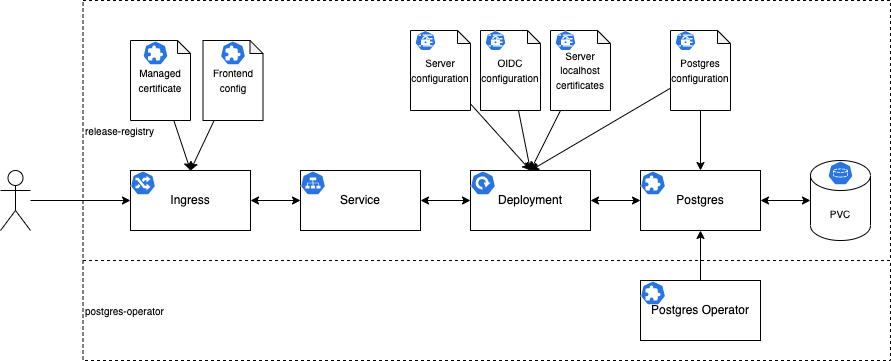

The diagram above was exported from draw.io. Its source (the exported page's mxGraphModel, read from the mxfile embedded in the PNG):
<mxGraphModel dx="1853" dy="743" grid="1" gridSize="10" guides="1" tooltips="1" connect="1" arrows="1" fold="1" page="1" pageScale="1" pageWidth="827" pageHeight="1169" math="0" shadow="0">
  <root>
    <mxCell id="0" />
    <mxCell id="1" parent="0" />
    <mxCell id="VQix-owB5lH4_ZpII7_T-47" value="release-registry" style="rounded=0;whiteSpace=wrap;html=1;fontSize=10;fillColor=none;dashed=1;align=left;" parent="1" vertex="1">
      <mxGeometry x="32.5" y="170" width="807.5" height="260" as="geometry" />
    </mxCell>
    <mxCell id="VQix-owB5lH4_ZpII7_T-52" style="edgeStyle=none;rounded=0;orthogonalLoop=1;jettySize=auto;html=1;entryX=0.5;entryY=0;entryDx=0;entryDy=0;fontSize=10;startArrow=none;startFill=0;" parent="1" source="VQix-owB5lH4_ZpII7_T-51" target="VQix-owB5lH4_ZpII7_T-11" edge="1">
      <mxGeometry relative="1" as="geometry" />
    </mxCell>
    <mxCell id="VQix-owB5lH4_ZpII7_T-51" value="&lt;font style=&quot;font-size: 10px;&quot;&gt;Managed certificate&lt;/font&gt;" style="shape=note;whiteSpace=wrap;html=1;backgroundOutline=1;darkOpacity=0.05;size=13;" parent="1" vertex="1">
      <mxGeometry x="80" y="210" width="60" height="80" as="geometry" />
    </mxCell>
    <mxCell id="VQix-owB5lH4_ZpII7_T-48" value="postgres-operator" style="rounded=0;whiteSpace=wrap;html=1;fontSize=10;fillColor=none;dashed=1;align=left;" parent="1" vertex="1">
      <mxGeometry x="32.5" y="430" width="807.5" height="100" as="geometry" />
    </mxCell>
    <mxCell id="VQix-owB5lH4_ZpII7_T-37" value="PVC" style="shape=cylinder3;whiteSpace=wrap;html=1;boundedLbl=1;backgroundOutline=1;size=15;fontSize=10;" parent="1" vertex="1">
      <mxGeometry x="760" y="330" width="60" height="80" as="geometry" />
    </mxCell>
    <mxCell id="VQix-owB5lH4_ZpII7_T-15" style="edgeStyle=orthogonalEdgeStyle;rounded=0;orthogonalLoop=1;jettySize=auto;html=1;startArrow=classic;startFill=1;" parent="1" source="VQix-owB5lH4_ZpII7_T-11" target="VQix-owB5lH4_ZpII7_T-12" edge="1">
      <mxGeometry relative="1" as="geometry" />
    </mxCell>
    <mxCell id="VQix-owB5lH4_ZpII7_T-11" value="Ingress" style="rounded=0;whiteSpace=wrap;html=1;align=center;" parent="1" vertex="1">
      <mxGeometry x="80" y="340" width="120" height="60" as="geometry" />
    </mxCell>
    <mxCell id="VQix-owB5lH4_ZpII7_T-16" style="edgeStyle=orthogonalEdgeStyle;rounded=0;orthogonalLoop=1;jettySize=auto;html=1;startArrow=classic;startFill=1;" parent="1" source="VQix-owB5lH4_ZpII7_T-12" target="VQix-owB5lH4_ZpII7_T-13" edge="1">
      <mxGeometry relative="1" as="geometry" />
    </mxCell>
    <mxCell id="VQix-owB5lH4_ZpII7_T-12" value="Service" style="rounded=0;whiteSpace=wrap;html=1;" parent="1" vertex="1">
      <mxGeometry x="250" y="340" width="120" height="60" as="geometry" />
    </mxCell>
    <mxCell id="VQix-owB5lH4_ZpII7_T-32" style="edgeStyle=none;rounded=0;orthogonalLoop=1;jettySize=auto;html=1;fontSize=10;startArrow=classic;startFill=1;" parent="1" source="VQix-owB5lH4_ZpII7_T-13" target="VQix-owB5lH4_ZpII7_T-30" edge="1">
      <mxGeometry relative="1" as="geometry" />
    </mxCell>
    <mxCell id="VQix-owB5lH4_ZpII7_T-13" value="Deployment" style="rounded=0;whiteSpace=wrap;html=1;" parent="1" vertex="1">
      <mxGeometry x="420" y="340" width="120" height="60" as="geometry" />
    </mxCell>
    <mxCell id="VQix-owB5lH4_ZpII7_T-27" style="edgeStyle=none;rounded=0;orthogonalLoop=1;jettySize=auto;html=1;fontSize=10;startArrow=none;startFill=0;entryX=0.5;entryY=0;entryDx=0;entryDy=0;" parent="1" source="VQix-owB5lH4_ZpII7_T-17" target="VQix-owB5lH4_ZpII7_T-13" edge="1">
      <mxGeometry relative="1" as="geometry" />
    </mxCell>
    <mxCell id="VQix-owB5lH4_ZpII7_T-17" value="&lt;font style=&quot;font-size: 10px;&quot;&gt;OIDC configuration&lt;/font&gt;" style="shape=note;whiteSpace=wrap;html=1;backgroundOutline=1;darkOpacity=0.05;size=13;" parent="1" vertex="1">
      <mxGeometry x="430" y="200" width="60" height="80" as="geometry" />
    </mxCell>
    <mxCell id="VQix-owB5lH4_ZpII7_T-26" style="rounded=0;orthogonalLoop=1;jettySize=auto;html=1;fontSize=10;startArrow=none;startFill=0;entryX=0.5;entryY=0;entryDx=0;entryDy=0;" parent="1" source="VQix-owB5lH4_ZpII7_T-18" target="VQix-owB5lH4_ZpII7_T-13" edge="1">
      <mxGeometry relative="1" as="geometry" />
    </mxCell>
    <mxCell id="VQix-owB5lH4_ZpII7_T-18" value="&lt;font style=&quot;font-size: 10px;&quot;&gt;Server configuration&lt;/font&gt;" style="shape=note;whiteSpace=wrap;html=1;backgroundOutline=1;darkOpacity=0.05;size=13;" parent="1" vertex="1">
      <mxGeometry x="360" y="200" width="60" height="80" as="geometry" />
    </mxCell>
    <mxCell id="VQix-owB5lH4_ZpII7_T-28" style="edgeStyle=none;rounded=0;orthogonalLoop=1;jettySize=auto;html=1;entryX=0.5;entryY=0;entryDx=0;entryDy=0;fontSize=10;startArrow=none;startFill=0;" parent="1" source="VQix-owB5lH4_ZpII7_T-19" target="VQix-owB5lH4_ZpII7_T-13" edge="1">
      <mxGeometry relative="1" as="geometry" />
    </mxCell>
    <mxCell id="VQix-owB5lH4_ZpII7_T-19" value="&lt;font style=&quot;font-size: 10px;&quot;&gt;Server localhost certificates&lt;/font&gt;" style="shape=note;whiteSpace=wrap;html=1;backgroundOutline=1;darkOpacity=0.05;size=13;" parent="1" vertex="1">
      <mxGeometry x="500" y="200" width="60" height="80" as="geometry" />
    </mxCell>
    <mxCell id="VQix-owB5lH4_ZpII7_T-21" value="" style="sketch=0;html=1;dashed=0;whitespace=wrap;fillColor=#2875E2;strokeColor=#ffffff;points=[[0.005,0.63,0],[0.1,0.2,0],[0.9,0.2,0],[0.5,0,0],[0.995,0.63,0],[0.72,0.99,0],[0.5,1,0],[0.28,0.99,0]];verticalLabelPosition=bottom;align=center;verticalAlign=top;shape=mxgraph.kubernetes.icon;prIcon=ing;fontSize=10;" parent="1" vertex="1">
      <mxGeometry x="80" y="340" width="25" height="25" as="geometry" />
    </mxCell>
    <mxCell id="VQix-owB5lH4_ZpII7_T-22" value="" style="sketch=0;html=1;dashed=0;whitespace=wrap;fillColor=#2875E2;strokeColor=#ffffff;points=[[0.005,0.63,0],[0.1,0.2,0],[0.9,0.2,0],[0.5,0,0],[0.995,0.63,0],[0.72,0.99,0],[0.5,1,0],[0.28,0.99,0]];verticalLabelPosition=bottom;align=center;verticalAlign=top;shape=mxgraph.kubernetes.icon;prIcon=svc;fontSize=10;aspect=fixed;" parent="1" vertex="1">
      <mxGeometry x="250" y="340" width="25" height="25" as="geometry" />
    </mxCell>
    <mxCell id="VQix-owB5lH4_ZpII7_T-23" value="" style="sketch=0;html=1;dashed=0;whitespace=wrap;fillColor=#2875E2;strokeColor=#ffffff;points=[[0.005,0.63,0],[0.1,0.2,0],[0.9,0.2,0],[0.5,0,0],[0.995,0.63,0],[0.72,0.99,0],[0.5,1,0],[0.28,0.99,0]];verticalLabelPosition=bottom;align=center;verticalAlign=top;shape=mxgraph.kubernetes.icon;prIcon=secret;fontSize=10;" parent="1" vertex="1">
      <mxGeometry x="360" y="200" width="30" height="20" as="geometry" />
    </mxCell>
    <mxCell id="VQix-owB5lH4_ZpII7_T-24" value="" style="sketch=0;html=1;dashed=0;whitespace=wrap;fillColor=#2875E2;strokeColor=#ffffff;points=[[0.005,0.63,0],[0.1,0.2,0],[0.9,0.2,0],[0.5,0,0],[0.995,0.63,0],[0.72,0.99,0],[0.5,1,0],[0.28,0.99,0]];verticalLabelPosition=bottom;align=center;verticalAlign=top;shape=mxgraph.kubernetes.icon;prIcon=secret;fontSize=10;" parent="1" vertex="1">
      <mxGeometry x="430" y="200" width="30" height="20" as="geometry" />
    </mxCell>
    <mxCell id="VQix-owB5lH4_ZpII7_T-25" value="" style="sketch=0;html=1;dashed=0;whitespace=wrap;fillColor=#2875E2;strokeColor=#ffffff;points=[[0.005,0.63,0],[0.1,0.2,0],[0.9,0.2,0],[0.5,0,0],[0.995,0.63,0],[0.72,0.99,0],[0.5,1,0],[0.28,0.99,0]];verticalLabelPosition=bottom;align=center;verticalAlign=top;shape=mxgraph.kubernetes.icon;prIcon=secret;fontSize=10;" parent="1" vertex="1">
      <mxGeometry x="500" y="200" width="30" height="20" as="geometry" />
    </mxCell>
    <mxCell id="VQix-owB5lH4_ZpII7_T-29" value="" style="sketch=0;html=1;dashed=0;whitespace=wrap;fillColor=#2875E2;strokeColor=#ffffff;points=[[0.005,0.63,0],[0.1,0.2,0],[0.9,0.2,0],[0.5,0,0],[0.995,0.63,0],[0.72,0.99,0],[0.5,1,0],[0.28,0.99,0]];verticalLabelPosition=bottom;align=center;verticalAlign=top;shape=mxgraph.kubernetes.icon;prIcon=deploy;fontSize=10;aspect=fixed;" parent="1" vertex="1">
      <mxGeometry x="420" y="340" width="25" height="25" as="geometry" />
    </mxCell>
    <mxCell id="VQix-owB5lH4_ZpII7_T-38" style="edgeStyle=none;rounded=0;orthogonalLoop=1;jettySize=auto;html=1;fontSize=10;startArrow=classic;startFill=1;" parent="1" source="VQix-owB5lH4_ZpII7_T-30" target="VQix-owB5lH4_ZpII7_T-37" edge="1">
      <mxGeometry relative="1" as="geometry" />
    </mxCell>
    <mxCell id="VQix-owB5lH4_ZpII7_T-30" value="Postgres" style="rounded=0;whiteSpace=wrap;html=1;" parent="1" vertex="1">
      <mxGeometry x="590" y="340" width="120" height="60" as="geometry" />
    </mxCell>
    <mxCell id="VQix-owB5lH4_ZpII7_T-33" style="edgeStyle=none;rounded=0;orthogonalLoop=1;jettySize=auto;html=1;fontSize=10;startArrow=classic;startFill=1;" parent="1" source="VQix-owB5lH4_ZpII7_T-2" target="VQix-owB5lH4_ZpII7_T-30" edge="1">
      <mxGeometry relative="1" as="geometry" />
    </mxCell>
    <mxCell id="VQix-owB5lH4_ZpII7_T-2" value="" style="sketch=0;html=1;dashed=0;whitespace=wrap;fillColor=#2875E2;strokeColor=#ffffff;points=[[0.005,0.63,0],[0.1,0.2,0],[0.9,0.2,0],[0.5,0,0],[0.995,0.63,0],[0.72,0.99,0],[0.5,1,0],[0.28,0.99,0]];verticalLabelPosition=bottom;align=center;verticalAlign=top;shape=mxgraph.kubernetes.icon;prIcon=crd;aspect=fixed;" parent="1" vertex="1">
      <mxGeometry x="590" y="340" width="25" height="25" as="geometry" />
    </mxCell>
    <mxCell id="VQix-owB5lH4_ZpII7_T-4" value="" style="sketch=0;html=1;dashed=0;whitespace=wrap;fillColor=#2875E2;strokeColor=#ffffff;points=[[0.005,0.63,0],[0.1,0.2,0],[0.9,0.2,0],[0.5,0,0],[0.995,0.63,0],[0.72,0.99,0],[0.5,1,0],[0.28,0.99,0]];verticalLabelPosition=bottom;align=center;verticalAlign=top;shape=mxgraph.kubernetes.icon;prIcon=pvc" parent="1" vertex="1">
      <mxGeometry x="777.5" y="330" width="25" height="25" as="geometry" />
    </mxCell>
    <mxCell id="VQix-owB5lH4_ZpII7_T-41" style="edgeStyle=none;rounded=0;orthogonalLoop=1;jettySize=auto;html=1;fontSize=10;startArrow=none;startFill=0;" parent="1" source="VQix-owB5lH4_ZpII7_T-39" target="VQix-owB5lH4_ZpII7_T-30" edge="1">
      <mxGeometry relative="1" as="geometry" />
    </mxCell>
    <mxCell id="VQix-owB5lH4_ZpII7_T-39" value="Postgres Operator" style="rounded=0;whiteSpace=wrap;html=1;" parent="1" vertex="1">
      <mxGeometry x="590" y="450" width="120" height="60" as="geometry" />
    </mxCell>
    <mxCell id="VQix-owB5lH4_ZpII7_T-40" value="" style="sketch=0;html=1;dashed=0;whitespace=wrap;fillColor=#2875E2;strokeColor=#ffffff;points=[[0.005,0.63,0],[0.1,0.2,0],[0.9,0.2,0],[0.5,0,0],[0.995,0.63,0],[0.72,0.99,0],[0.5,1,0],[0.28,0.99,0]];verticalLabelPosition=bottom;align=center;verticalAlign=top;shape=mxgraph.kubernetes.icon;prIcon=crd;aspect=fixed;" parent="1" vertex="1">
      <mxGeometry x="590" y="450" width="25" height="25" as="geometry" />
    </mxCell>
    <mxCell id="VQix-owB5lH4_ZpII7_T-45" style="edgeStyle=none;rounded=0;orthogonalLoop=1;jettySize=auto;html=1;fontSize=10;startArrow=none;startFill=0;" parent="1" source="VQix-owB5lH4_ZpII7_T-43" target="VQix-owB5lH4_ZpII7_T-30" edge="1">
      <mxGeometry relative="1" as="geometry" />
    </mxCell>
    <mxCell id="VQix-owB5lH4_ZpII7_T-46" style="edgeStyle=none;rounded=0;orthogonalLoop=1;jettySize=auto;html=1;entryX=0.5;entryY=0;entryDx=0;entryDy=0;fontSize=10;startArrow=none;startFill=0;" parent="1" source="VQix-owB5lH4_ZpII7_T-43" target="VQix-owB5lH4_ZpII7_T-13" edge="1">
      <mxGeometry relative="1" as="geometry" />
    </mxCell>
    <mxCell id="VQix-owB5lH4_ZpII7_T-43" value="&lt;font style=&quot;font-size: 10px;&quot;&gt;Postgres configuration&lt;/font&gt;" style="shape=note;whiteSpace=wrap;html=1;backgroundOutline=1;darkOpacity=0.05;size=13;" parent="1" vertex="1">
      <mxGeometry x="620" y="200" width="60" height="80" as="geometry" />
    </mxCell>
    <mxCell id="VQix-owB5lH4_ZpII7_T-44" value="" style="sketch=0;html=1;dashed=0;whitespace=wrap;fillColor=#2875E2;strokeColor=#ffffff;points=[[0.005,0.63,0],[0.1,0.2,0],[0.9,0.2,0],[0.5,0,0],[0.995,0.63,0],[0.72,0.99,0],[0.5,1,0],[0.28,0.99,0]];verticalLabelPosition=bottom;align=center;verticalAlign=top;shape=mxgraph.kubernetes.icon;prIcon=secret;fontSize=10;" parent="1" vertex="1">
      <mxGeometry x="620" y="200" width="30" height="20" as="geometry" />
    </mxCell>
    <mxCell id="VQix-owB5lH4_ZpII7_T-50" value="" style="sketch=0;html=1;dashed=0;whitespace=wrap;fillColor=#2875E2;strokeColor=#ffffff;points=[[0.005,0.63,0],[0.1,0.2,0],[0.9,0.2,0],[0.5,0,0],[0.995,0.63,0],[0.72,0.99,0],[0.5,1,0],[0.28,0.99,0]];verticalLabelPosition=bottom;align=center;verticalAlign=top;shape=mxgraph.kubernetes.icon;prIcon=crd;aspect=fixed;" parent="1" vertex="1">
      <mxGeometry x="92.5" y="210" width="25" height="25" as="geometry" />
    </mxCell>
    <mxCell id="VQix-owB5lH4_ZpII7_T-56" style="edgeStyle=none;rounded=0;orthogonalLoop=1;jettySize=auto;html=1;entryX=0.5;entryY=0;entryDx=0;entryDy=0;fontSize=10;startArrow=none;startFill=0;" parent="1" source="VQix-owB5lH4_ZpII7_T-54" target="VQix-owB5lH4_ZpII7_T-11" edge="1">
      <mxGeometry relative="1" as="geometry" />
    </mxCell>
    <mxCell id="VQix-owB5lH4_ZpII7_T-54" value="&lt;font style=&quot;font-size: 10px;&quot;&gt;Frontend config&lt;/font&gt;" style="shape=note;whiteSpace=wrap;html=1;backgroundOutline=1;darkOpacity=0.05;size=13;" parent="1" vertex="1">
      <mxGeometry x="152.5" y="210" width="60" height="80" as="geometry" />
    </mxCell>
    <mxCell id="VQix-owB5lH4_ZpII7_T-55" value="" style="sketch=0;html=1;dashed=0;whitespace=wrap;fillColor=#2875E2;strokeColor=#ffffff;points=[[0.005,0.63,0],[0.1,0.2,0],[0.9,0.2,0],[0.5,0,0],[0.995,0.63,0],[0.72,0.99,0],[0.5,1,0],[0.28,0.99,0]];verticalLabelPosition=bottom;align=center;verticalAlign=top;shape=mxgraph.kubernetes.icon;prIcon=crd;aspect=fixed;" parent="1" vertex="1">
      <mxGeometry x="170" y="210" width="25" height="25" as="geometry" />
    </mxCell>
    <mxCell id="VQix-owB5lH4_ZpII7_T-58" style="edgeStyle=none;rounded=0;orthogonalLoop=1;jettySize=auto;html=1;fontSize=10;startArrow=none;startFill=0;" parent="1" source="VQix-owB5lH4_ZpII7_T-57" target="VQix-owB5lH4_ZpII7_T-11" edge="1">
      <mxGeometry relative="1" as="geometry" />
    </mxCell>
    <mxCell id="VQix-owB5lH4_ZpII7_T-57" value="" style="shape=umlActor;verticalLabelPosition=bottom;verticalAlign=top;html=1;outlineConnect=0;fontSize=10;fillColor=none;" parent="1" vertex="1">
      <mxGeometry x="-50" y="340" width="30" height="60" as="geometry" />
    </mxCell>
  </root>
</mxGraphModel>